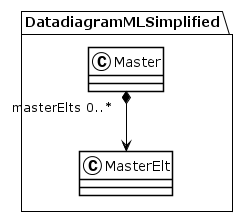

The diagram above was rendered by PlantUML. Its source (embedded in the PNG):
@startuml
!theme plain
package DatadiagramMLSimplified {
class Master {
}
Master "masterElts 0..*" *--> MasterElt
class MasterElt {
}
}
@enduml